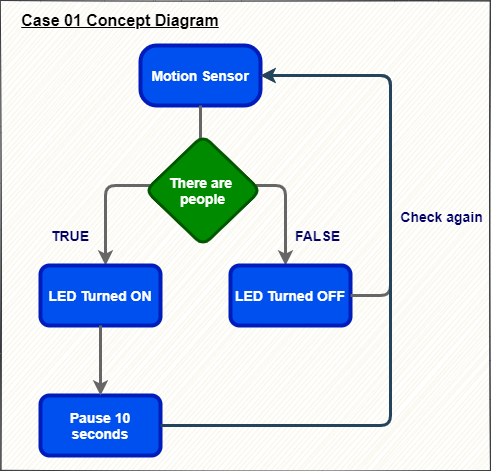

The diagram above was exported from draw.io. Its source (the exported page's mxGraphModel, read from the mxfile embedded in the PNG):
<mxGraphModel dx="942" dy="599" grid="1" gridSize="10" guides="1" tooltips="1" connect="1" arrows="1" fold="1" page="1" pageScale="1" pageWidth="850" pageHeight="1100" math="0" shadow="0">
  <root>
    <mxCell id="SLS9fVFnSi6XTxyGvA1K-0" />
    <mxCell id="SLS9fVFnSi6XTxyGvA1K-1" parent="SLS9fVFnSi6XTxyGvA1K-0" />
    <mxCell id="SLS9fVFnSi6XTxyGvA1K-2" value="" style="rounded=0;whiteSpace=wrap;html=1;arcSize=3;glass=1;sketch=1;shadow=0;fillColor=#f9f7ed;strokeColor=#36393d;" vertex="1" parent="SLS9fVFnSi6XTxyGvA1K-1">
      <mxGeometry x="250" y="125" width="490" height="470" as="geometry" />
    </mxCell>
    <mxCell id="SLS9fVFnSi6XTxyGvA1K-3" value="&lt;font style=&quot;font-size: 14px&quot;&gt;&lt;b&gt;Motion Sensor&lt;/b&gt;&lt;/font&gt;" style="rounded=1;whiteSpace=wrap;html=1;fillColor=#0050ef;strokeColor=#001DBC;strokeWidth=4;arcSize=27;fontColor=#ffffff;" vertex="1" parent="SLS9fVFnSi6XTxyGvA1K-1">
      <mxGeometry x="390" y="170" width="120" height="60" as="geometry" />
    </mxCell>
    <mxCell id="SLS9fVFnSi6XTxyGvA1K-4" value="" style="edgeStyle=segmentEdgeStyle;endArrow=classic;html=1;strokeWidth=3;exitX=1;exitY=0.5;exitDx=0;exitDy=0;exitPerimeter=0;strokeColor=#666666;fontColor=#5AA9E6;gradientColor=#b3b3b3;fillColor=#f5f5f5;sketch=0;" edge="1" parent="SLS9fVFnSi6XTxyGvA1K-1" source="SLS9fVFnSi6XTxyGvA1K-6">
      <mxGeometry width="50" height="50" relative="1" as="geometry">
        <mxPoint x="445" y="330" as="sourcePoint" />
        <mxPoint x="355" y="390" as="targetPoint" />
        <Array as="points">
          <mxPoint x="450" y="310" />
          <mxPoint x="355" y="310" />
        </Array>
      </mxGeometry>
    </mxCell>
    <mxCell id="SLS9fVFnSi6XTxyGvA1K-5" value="" style="edgeStyle=segmentEdgeStyle;endArrow=classic;html=1;strokeWidth=3;exitX=1;exitY=0.5;exitDx=0;exitDy=0;exitPerimeter=0;strokeColor=#666666;fontColor=#5AA9E6;gradientColor=#b3b3b3;fillColor=#f5f5f5;sketch=0;" edge="1" parent="SLS9fVFnSi6XTxyGvA1K-1" source="SLS9fVFnSi6XTxyGvA1K-6">
      <mxGeometry width="50" height="50" relative="1" as="geometry">
        <mxPoint x="455" y="330" as="sourcePoint" />
        <mxPoint x="535" y="390" as="targetPoint" />
        <Array as="points">
          <mxPoint x="450" y="310" />
          <mxPoint x="535" y="310" />
        </Array>
      </mxGeometry>
    </mxCell>
    <mxCell id="SLS9fVFnSi6XTxyGvA1K-6" value="" style="line;strokeWidth=3;direction=south;html=1;fillColor=#f5f5f5;strokeColor=#666666;gradientColor=#b3b3b3;" vertex="1" parent="SLS9fVFnSi6XTxyGvA1K-1">
      <mxGeometry x="445" y="230" width="10" height="70" as="geometry" />
    </mxCell>
    <mxCell id="SLS9fVFnSi6XTxyGvA1K-7" value="&lt;font style=&quot;font-size: 14px&quot;&gt;TRUE&lt;/font&gt;" style="text;html=1;strokeColor=none;fillColor=none;align=center;verticalAlign=middle;whiteSpace=wrap;rounded=0;fontStyle=1;fontColor=#000066;" vertex="1" parent="SLS9fVFnSi6XTxyGvA1K-1">
      <mxGeometry x="300" y="350" width="40" height="20" as="geometry" />
    </mxCell>
    <mxCell id="SLS9fVFnSi6XTxyGvA1K-8" value="&lt;font style=&quot;font-size: 14px&quot;&gt;FALSE&lt;/font&gt;" style="text;html=1;strokeColor=none;fillColor=none;align=center;verticalAlign=middle;whiteSpace=wrap;rounded=0;fontStyle=1;fontColor=#000066;" vertex="1" parent="SLS9fVFnSi6XTxyGvA1K-1">
      <mxGeometry x="520" y="350" width="95" height="20" as="geometry" />
    </mxCell>
    <mxCell id="SLS9fVFnSi6XTxyGvA1K-9" value="&lt;font size=&quot;1&quot; color=&quot;#ffffff&quot;&gt;&lt;span style=&quot;font-family: &amp;#34;helvetica&amp;#34; ; font-style: normal ; letter-spacing: normal ; text-align: center ; text-indent: 0px ; text-transform: none ; word-spacing: 0px ; display: inline ; float: none ; font-size: 14px&quot;&gt;&lt;b&gt;LED Turned OFF&lt;/b&gt;&lt;/span&gt;&lt;/font&gt;" style="rounded=1;whiteSpace=wrap;html=1;strokeWidth=4;strokeColor=#001DBC;fillColor=#0050EF;" vertex="1" parent="SLS9fVFnSi6XTxyGvA1K-1">
      <mxGeometry x="480" y="390" width="120" height="60" as="geometry" />
    </mxCell>
    <mxCell id="SLS9fVFnSi6XTxyGvA1K-10" value="&lt;font&gt;&lt;span style=&quot;font-family: &amp;#34;helvetica&amp;#34; ; font-style: normal ; letter-spacing: normal ; text-align: center ; text-indent: 0px ; text-transform: none ; word-spacing: 0px ; display: inline ; float: none&quot;&gt;&lt;font style=&quot;font-size: 14px&quot;&gt;&lt;b&gt;LED Turned ON&lt;/b&gt;&lt;/font&gt;&lt;/span&gt;&lt;br&gt;&lt;/font&gt;" style="rounded=1;whiteSpace=wrap;html=1;fillColor=#0050ef;strokeColor=#001DBC;strokeWidth=4;fontColor=#ffffff;" vertex="1" parent="SLS9fVFnSi6XTxyGvA1K-1">
      <mxGeometry x="290" y="390" width="120" height="60" as="geometry" />
    </mxCell>
    <mxCell id="SLS9fVFnSi6XTxyGvA1K-12" value="&lt;b&gt;&lt;u&gt;&lt;font style=&quot;font-size: 16px&quot; color=&quot;#000000&quot;&gt;Case 01 Concept Diagram&lt;/font&gt;&lt;/u&gt;&lt;/b&gt;" style="text;html=1;strokeColor=none;fillColor=none;align=center;verticalAlign=middle;whiteSpace=wrap;rounded=0;fontColor=#000066;" vertex="1" parent="SLS9fVFnSi6XTxyGvA1K-1">
      <mxGeometry x="260" y="135" width="220" height="20" as="geometry" />
    </mxCell>
    <mxCell id="SLS9fVFnSi6XTxyGvA1K-13" value="&lt;font face=&quot;helvetica&quot;&gt;&lt;span style=&quot;font-size: 14px&quot;&gt;&lt;b&gt;Pause 10 seconds&lt;/b&gt;&lt;/span&gt;&lt;/font&gt;" style="rounded=1;whiteSpace=wrap;html=1;fillColor=#0050ef;strokeColor=#001DBC;strokeWidth=4;fontColor=#ffffff;" vertex="1" parent="SLS9fVFnSi6XTxyGvA1K-1">
      <mxGeometry x="290" y="520" width="120" height="60" as="geometry" />
    </mxCell>
    <mxCell id="SLS9fVFnSi6XTxyGvA1K-14" value="" style="endArrow=classic;html=1;exitX=0.5;exitY=1;exitDx=0;exitDy=0;entryX=0.5;entryY=0;entryDx=0;entryDy=0;strokeWidth=3;strokeColor=#666666;fontColor=#5AA9E6;gradientColor=#b3b3b3;fillColor=#f5f5f5;sketch=0;" edge="1" parent="SLS9fVFnSi6XTxyGvA1K-1" source="SLS9fVFnSi6XTxyGvA1K-10" target="SLS9fVFnSi6XTxyGvA1K-13">
      <mxGeometry width="50" height="50" relative="1" as="geometry">
        <mxPoint x="340" y="490" as="sourcePoint" />
        <mxPoint x="390" y="440" as="targetPoint" />
      </mxGeometry>
    </mxCell>
    <mxCell id="SLS9fVFnSi6XTxyGvA1K-15" value="" style="endArrow=classic;html=1;entryX=1;entryY=0.5;entryDx=0;entryDy=0;exitX=1;exitY=0.5;exitDx=0;exitDy=0;strokeWidth=3;strokeColor=#666666;fontColor=#5AA9E6;gradientColor=#b3b3b3;fillColor=#f5f5f5;" edge="1" parent="SLS9fVFnSi6XTxyGvA1K-1" source="SLS9fVFnSi6XTxyGvA1K-9" target="SLS9fVFnSi6XTxyGvA1K-3">
      <mxGeometry width="50" height="50" relative="1" as="geometry">
        <mxPoint x="600" y="450" as="sourcePoint" />
        <mxPoint x="650" y="400" as="targetPoint" />
        <Array as="points">
          <mxPoint x="640" y="420" />
          <mxPoint x="640" y="200" />
        </Array>
      </mxGeometry>
    </mxCell>
    <mxCell id="SLS9fVFnSi6XTxyGvA1K-16" value="" style="endArrow=classic;html=1;exitX=1;exitY=0.5;exitDx=0;exitDy=0;strokeWidth=3;entryX=1;entryY=0.5;entryDx=0;entryDy=0;strokeColor=#23445d;fontColor=#5AA9E6;fillColor=#bac8d3;sketch=0;" edge="1" parent="SLS9fVFnSi6XTxyGvA1K-1" source="SLS9fVFnSi6XTxyGvA1K-13" target="SLS9fVFnSi6XTxyGvA1K-3">
      <mxGeometry width="50" height="50" relative="1" as="geometry">
        <mxPoint x="410" y="570" as="sourcePoint" />
        <mxPoint x="510" y="230" as="targetPoint" />
        <Array as="points">
          <mxPoint x="640" y="550" />
          <mxPoint x="640" y="200" />
        </Array>
      </mxGeometry>
    </mxCell>
    <mxCell id="SLS9fVFnSi6XTxyGvA1K-17" value="&lt;font style=&quot;font-size: 14px&quot;&gt;Check again&lt;/font&gt;" style="edgeLabel;html=1;align=center;verticalAlign=middle;resizable=0;points=[];labelBackgroundColor=none;fontStyle=1;fontColor=#000066;" vertex="1" connectable="0" parent="SLS9fVFnSi6XTxyGvA1K-16">
      <mxGeometry x="0.0209" relative="1" as="geometry">
        <mxPoint x="50" y="-77.65" as="offset" />
      </mxGeometry>
    </mxCell>
    <mxCell id="SLS9fVFnSi6XTxyGvA1K-18" value="&lt;font style=&quot;font-size: 14px&quot;&gt;&lt;b&gt;There are &lt;br&gt;people&lt;/b&gt;&lt;/font&gt;" style="rhombus;whiteSpace=wrap;html=1;rounded=1;labelBackgroundColor=none;strokeWidth=3;fillColor=#008a00;strokeColor=#005700;fontColor=#ffffff;" vertex="1" parent="SLS9fVFnSi6XTxyGvA1K-1">
      <mxGeometry x="395" y="260" width="115" height="110" as="geometry" />
    </mxCell>
  </root>
</mxGraphModel>